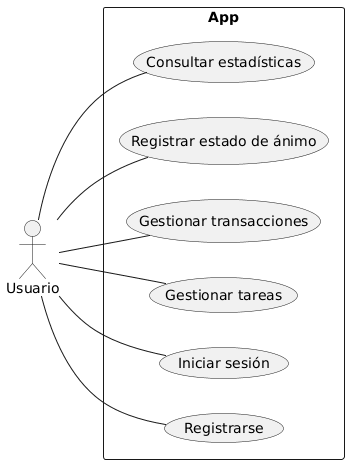

The diagram above was rendered by PlantUML. Its source (embedded in the PNG):
@startuml
left to right direction
actor Usuario
rectangle App {
  Usuario -- (Registrarse)
  Usuario -- (Iniciar sesión)
  Usuario -- (Gestionar tareas)
  Usuario -- (Gestionar transacciones)
  Usuario -- (Registrar estado de ánimo)
  Usuario -- (Consultar estadísticas)
}
@enduml